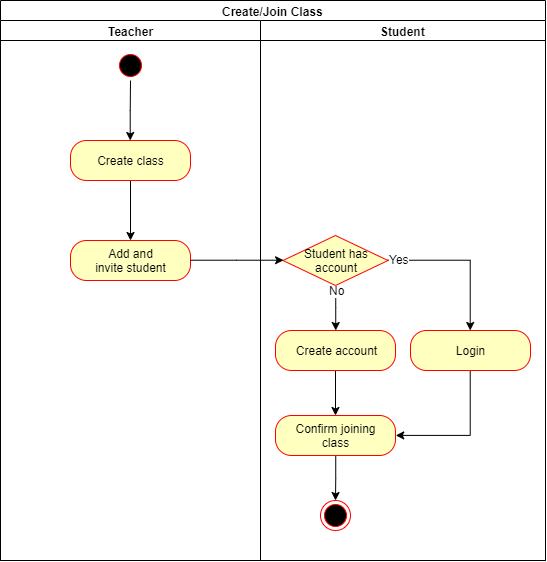

The diagram above was exported from draw.io. Its source (the exported page's mxGraphModel, read from the mxfile embedded in the PNG):
<mxGraphModel dx="317" dy="482" grid="1" gridSize="10" guides="1" tooltips="1" connect="1" arrows="1" fold="1" page="0" pageScale="1" pageWidth="850" pageHeight="1100" math="0" shadow="0">
  <root>
    <mxCell id="0" />
    <mxCell id="1" parent="0" />
    <mxCell id="xjSo1pChCYX0Q5ZJrkVV-1" value="Create/Join Class" style="swimlane;html=1;childLayout=stackLayout;resizeParent=1;resizeParentMax=0;startSize=20;" vertex="1" parent="1">
      <mxGeometry x="65" y="70" width="545" height="560" as="geometry" />
    </mxCell>
    <mxCell id="xjSo1pChCYX0Q5ZJrkVV-2" value="Teacher" style="swimlane;html=1;startSize=20;" vertex="1" parent="xjSo1pChCYX0Q5ZJrkVV-1">
      <mxGeometry y="20" width="260" height="540" as="geometry" />
    </mxCell>
    <mxCell id="xjSo1pChCYX0Q5ZJrkVV-12" value="" style="edgeStyle=orthogonalEdgeStyle;rounded=0;orthogonalLoop=1;jettySize=auto;html=1;" edge="1" parent="xjSo1pChCYX0Q5ZJrkVV-2" source="xjSo1pChCYX0Q5ZJrkVV-5" target="xjSo1pChCYX0Q5ZJrkVV-8">
      <mxGeometry relative="1" as="geometry" />
    </mxCell>
    <mxCell id="xjSo1pChCYX0Q5ZJrkVV-5" value="" style="ellipse;html=1;shape=startState;fillColor=#000000;strokeColor=#ff0000;" vertex="1" parent="xjSo1pChCYX0Q5ZJrkVV-2">
      <mxGeometry x="115" y="30" width="30" height="30" as="geometry" />
    </mxCell>
    <mxCell id="xjSo1pChCYX0Q5ZJrkVV-14" value="" style="edgeStyle=orthogonalEdgeStyle;rounded=0;orthogonalLoop=1;jettySize=auto;html=1;" edge="1" parent="xjSo1pChCYX0Q5ZJrkVV-2" source="xjSo1pChCYX0Q5ZJrkVV-8" target="xjSo1pChCYX0Q5ZJrkVV-13">
      <mxGeometry relative="1" as="geometry" />
    </mxCell>
    <mxCell id="xjSo1pChCYX0Q5ZJrkVV-8" value="Create class" style="rounded=1;whiteSpace=wrap;html=1;arcSize=40;fontColor=#000000;fillColor=#ffffc0;strokeColor=#ff0000;" vertex="1" parent="xjSo1pChCYX0Q5ZJrkVV-2">
      <mxGeometry x="70" y="120" width="120" height="40" as="geometry" />
    </mxCell>
    <mxCell id="xjSo1pChCYX0Q5ZJrkVV-13" value="Add and&lt;br&gt;invite student" style="rounded=1;whiteSpace=wrap;html=1;arcSize=40;fontColor=#000000;fillColor=#ffffc0;strokeColor=#ff0000;" vertex="1" parent="xjSo1pChCYX0Q5ZJrkVV-2">
      <mxGeometry x="70" y="220" width="120" height="40" as="geometry" />
    </mxCell>
    <mxCell id="xjSo1pChCYX0Q5ZJrkVV-3" value="Student" style="swimlane;html=1;startSize=20;" vertex="1" parent="xjSo1pChCYX0Q5ZJrkVV-1">
      <mxGeometry x="260" y="20" width="285" height="540" as="geometry" />
    </mxCell>
    <mxCell id="xjSo1pChCYX0Q5ZJrkVV-24" value="" style="edgeStyle=orthogonalEdgeStyle;rounded=0;orthogonalLoop=1;jettySize=auto;html=1;" edge="1" parent="xjSo1pChCYX0Q5ZJrkVV-3" source="xjSo1pChCYX0Q5ZJrkVV-18" target="xjSo1pChCYX0Q5ZJrkVV-22">
      <mxGeometry relative="1" as="geometry" />
    </mxCell>
    <mxCell id="xjSo1pChCYX0Q5ZJrkVV-31" value="No" style="text;html=1;resizable=0;points=[];align=center;verticalAlign=middle;labelBackgroundColor=#ffffff;" vertex="1" connectable="0" parent="xjSo1pChCYX0Q5ZJrkVV-24">
      <mxGeometry x="-0.8036" y="1" relative="1" as="geometry">
        <mxPoint as="offset" />
      </mxGeometry>
    </mxCell>
    <mxCell id="xjSo1pChCYX0Q5ZJrkVV-29" value="" style="edgeStyle=orthogonalEdgeStyle;rounded=0;orthogonalLoop=1;jettySize=auto;html=1;" edge="1" parent="xjSo1pChCYX0Q5ZJrkVV-3" source="xjSo1pChCYX0Q5ZJrkVV-18" target="xjSo1pChCYX0Q5ZJrkVV-27">
      <mxGeometry relative="1" as="geometry" />
    </mxCell>
    <mxCell id="xjSo1pChCYX0Q5ZJrkVV-30" value="Yes" style="text;html=1;resizable=0;points=[];align=center;verticalAlign=middle;labelBackgroundColor=#ffffff;" vertex="1" connectable="0" parent="xjSo1pChCYX0Q5ZJrkVV-29">
      <mxGeometry x="-0.8462" y="1" relative="1" as="geometry">
        <mxPoint as="offset" />
      </mxGeometry>
    </mxCell>
    <mxCell id="xjSo1pChCYX0Q5ZJrkVV-18" value="Student has&lt;br&gt;account" style="rhombus;whiteSpace=wrap;html=1;fillColor=#ffffc0;strokeColor=#ff0000;" vertex="1" parent="xjSo1pChCYX0Q5ZJrkVV-3">
      <mxGeometry x="22.5" y="215" width="105" height="50" as="geometry" />
    </mxCell>
    <mxCell id="xjSo1pChCYX0Q5ZJrkVV-33" value="" style="edgeStyle=orthogonalEdgeStyle;rounded=0;orthogonalLoop=1;jettySize=auto;html=1;" edge="1" parent="xjSo1pChCYX0Q5ZJrkVV-3" source="xjSo1pChCYX0Q5ZJrkVV-22" target="xjSo1pChCYX0Q5ZJrkVV-32">
      <mxGeometry relative="1" as="geometry" />
    </mxCell>
    <mxCell id="xjSo1pChCYX0Q5ZJrkVV-22" value="Create account" style="rounded=1;whiteSpace=wrap;html=1;arcSize=40;fontColor=#000000;fillColor=#ffffc0;strokeColor=#ff0000;" vertex="1" parent="xjSo1pChCYX0Q5ZJrkVV-3">
      <mxGeometry x="15" y="310" width="120" height="40" as="geometry" />
    </mxCell>
    <mxCell id="xjSo1pChCYX0Q5ZJrkVV-37" value="" style="edgeStyle=orthogonalEdgeStyle;rounded=0;orthogonalLoop=1;jettySize=auto;html=1;" edge="1" parent="xjSo1pChCYX0Q5ZJrkVV-3" source="xjSo1pChCYX0Q5ZJrkVV-32" target="xjSo1pChCYX0Q5ZJrkVV-35">
      <mxGeometry relative="1" as="geometry">
        <mxPoint x="75.00000000000011" y="515" as="targetPoint" />
      </mxGeometry>
    </mxCell>
    <mxCell id="xjSo1pChCYX0Q5ZJrkVV-32" value="Confirm joining&lt;br&gt;class" style="rounded=1;whiteSpace=wrap;html=1;arcSize=40;fontColor=#000000;fillColor=#ffffc0;strokeColor=#ff0000;" vertex="1" parent="xjSo1pChCYX0Q5ZJrkVV-3">
      <mxGeometry x="15" y="395" width="120" height="40" as="geometry" />
    </mxCell>
    <mxCell id="xjSo1pChCYX0Q5ZJrkVV-34" value="" style="edgeStyle=orthogonalEdgeStyle;rounded=0;orthogonalLoop=1;jettySize=auto;html=1;exitX=0.5;exitY=1;exitDx=0;exitDy=0;entryX=1;entryY=0.5;entryDx=0;entryDy=0;" edge="1" parent="xjSo1pChCYX0Q5ZJrkVV-3" source="xjSo1pChCYX0Q5ZJrkVV-27" target="xjSo1pChCYX0Q5ZJrkVV-32">
      <mxGeometry relative="1" as="geometry" />
    </mxCell>
    <mxCell id="xjSo1pChCYX0Q5ZJrkVV-27" value="Login" style="rounded=1;whiteSpace=wrap;html=1;arcSize=40;fontColor=#000000;fillColor=#ffffc0;strokeColor=#ff0000;" vertex="1" parent="xjSo1pChCYX0Q5ZJrkVV-3">
      <mxGeometry x="150" y="310" width="120" height="40" as="geometry" />
    </mxCell>
    <mxCell id="xjSo1pChCYX0Q5ZJrkVV-35" value="" style="ellipse;html=1;shape=endState;fillColor=#000000;strokeColor=#ff0000;" vertex="1" parent="xjSo1pChCYX0Q5ZJrkVV-3">
      <mxGeometry x="60" y="480" width="30" height="30" as="geometry" />
    </mxCell>
    <mxCell id="xjSo1pChCYX0Q5ZJrkVV-21" value="" style="edgeStyle=orthogonalEdgeStyle;rounded=0;orthogonalLoop=1;jettySize=auto;html=1;" edge="1" parent="xjSo1pChCYX0Q5ZJrkVV-1" source="xjSo1pChCYX0Q5ZJrkVV-13" target="xjSo1pChCYX0Q5ZJrkVV-18">
      <mxGeometry relative="1" as="geometry" />
    </mxCell>
  </root>
</mxGraphModel>